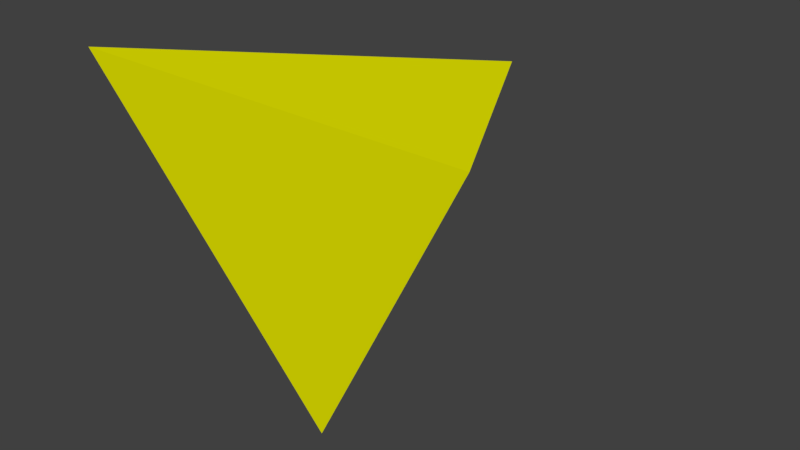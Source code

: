 # Source: tetrahedron_Ramesh.blend  (saved by Blender 2.79.0; exported with 4.5.12 LTS)
import bpy
from mathutils import Matrix  # noqa: F401  (used for matrix-valued properties, if any)

bpy.ops.wm.read_factory_settings(use_empty=True)
scene = bpy.context.scene
scene.name = 'Scene'

# ---- collections
col_collection_1 = bpy.data.collections.new('Collection 1'); scene.collection.children.link(col_collection_1)

# ---- materials (node trees are filled in below, after node groups)
mat_ac3dmat5 = bpy.data.materials.new('ac3dmat5')
mat_ac3dmat5.alpha_threshold = 0.0
mat_ac3dmat5.use_transparent_shadow = False
mat_ac3dmat5.diffuse_color = (1.0, 1.0, 0.0, 1.0)
mat_ac3dmat5.specular_color = (0.2, 0.2, 0.2)
mat_ac3dmat5.roughness = 0.5

# ---- material node trees

# ---- world
world_world = bpy.data.worlds.new('World'); scene.world = world_world
world_world.color = (0.05088, 0.05088, 0.05088)
world_world.use_sun_shadow = False
world_world.sun_shadow_jitter_overblur = 0.0
world_world.cycles.sampling_method = 'MANUAL'

# ---- meshes
me_tetra_ramesh_3 = bpy.data.meshes.new('tetra Ramesh 3')
me_tetra_ramesh_3.from_pydata([(-4.843e-08, -0.8536, 0.1462), (0.7071, 0.3535, 0.3533), (-0.7071, 0.3535, 0.3533), (1.602e-07, 0.1464, -0.8538)], [], [(0, 2, 3), (1, 3, 2), (0, 1, 2), (3, 1, 0)])
_uv = me_tetra_ramesh_3.uv_layers.new(name='ID0-TexCoord')
_uv.uv.foreach_set('vector', [0.0, 0.0, 0.0, 1.0, 0.0, 1.0, 1.0, 0.0, 0.0, 1.0, 0.0, 1.0, 0.0, 0.0, 1.0, 0.0, 0.0, 1.0, 0.0, 1.0, 1.0, 0.0, 0.0, 0.0])
me_tetra_ramesh_3.materials.append(mat_ac3dmat5)
me_tetra_ramesh_3.use_remesh_preserve_volume = False
me_tetra_ramesh_3.use_remesh_preserve_attributes = False
me_tetra_ramesh_3.use_mirror_vertex_groups = False
me_tetra_ramesh_3.update()

# ---- objects
ob_id0inst = bpy.data.objects.new('ID0inst', None)
ob_box = bpy.data.objects.new('box', me_tetra_ramesh_3)

# ---- transforms, parenting, visibility, modifiers, constraints
ob_id0inst.location = (0.0, 0.0, 0.0)
ob_id0inst.rotation_euler = (1.571, -0.0, 0.0)
ob_id0inst.empty_image_offset = (0.0, 0.0)
ob_id0inst.lineart.crease_threshold = 0.0
ob_box.parent = ob_id0inst
ob_box.location = (3.353e-08, -8.865e-05, -0.000214)
ob_box.lineart.crease_threshold = 0.0

# ---- collection membership
col_collection_1.objects.link(ob_id0inst)
col_collection_1.objects.link(ob_box)

# ---- scene / render settings (as saved in the file)
scene.frame_start = 1; scene.frame_end = 250; scene.frame_set(1)
scene.render.engine = 'BLENDER_EEVEE_NEXT'
scene.render.resolution_percentage = 50
scene.render.dither_intensity = 0.0
scene.cycles.use_denoising = False
scene.cycles.samples = 128
scene.cycles.sampling_pattern = 'TABULATED_SOBOL'
scene.cycles.use_adaptive_sampling = False
scene.cycles.use_light_tree = False
scene.cycles.blur_glossy = 0.0
scene.cycles.sample_clamp_indirect = 0.0
scene.view_settings.view_transform = 'Standard'
bpy.context.view_layer.update()

# ---- added for rendering (the .blend has no active camera and no usable light): camera, sun
cam_auto = bpy.data.cameras.new('AutoCamera')
cam_auto.lens = 50.0
cam_auto.sensor_width = 36.0
cam_auto.clip_end = 1000.0
ob_auto_camera = bpy.data.objects.new('AutoCamera', cam_auto)
scene.collection.objects.link(ob_auto_camera)
ob_auto_camera.location = (2.05104, -2.21082, 1.39066)
ob_auto_camera.rotation_euler = (1.09748, -7.21219e-08, 0.694738)
scene.camera = ob_auto_camera
light_auto_sun = bpy.data.lights.new('AutoSun', 'SUN')
light_auto_sun.energy = 3.0
light_auto_sun.angle = 0.0523599
ob_auto_sun = bpy.data.objects.new('AutoSun', light_auto_sun)
scene.collection.objects.link(ob_auto_sun)
ob_auto_sun.rotation_euler = (0.872665, 0.174533, 0.523599)
bpy.context.view_layer.update()
